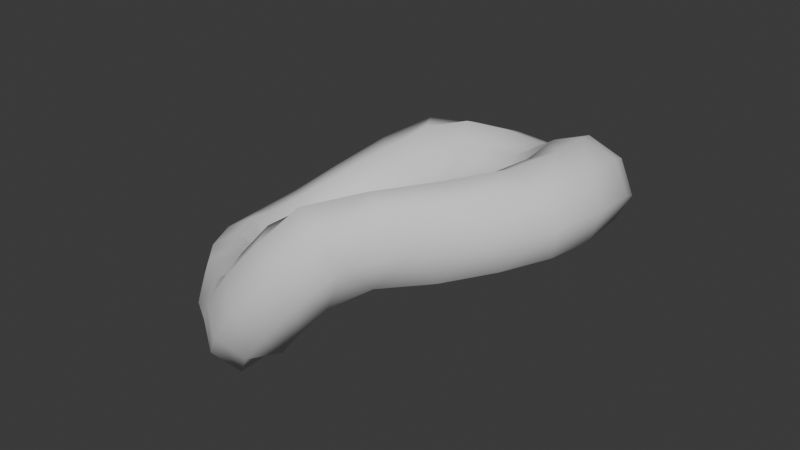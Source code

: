 # Source: ShiftedTroros_01.blend  (saved by Blender 4.5.88; exported with 4.5.12 LTS)
import bpy
from mathutils import Matrix  # noqa: F401  (used for matrix-valued properties, if any)

bpy.ops.wm.read_factory_settings(use_empty=True)
scene = bpy.context.scene
scene.name = 'Scene'

# ---- collections
col_collection = bpy.data.collections.new('Collection'); scene.collection.children.link(col_collection)

# ---- node groups
ng_smooth_by_angle = bpy.data.node_groups.new('Smooth by Angle', 'GeometryNodeTree')
_s = ng_smooth_by_angle.interface.new_socket(name='Mesh', in_out='OUTPUT', socket_type='NodeSocketGeometry')
_s = ng_smooth_by_angle.interface.new_socket(name='Mesh', in_out='INPUT', socket_type='NodeSocketGeometry')
_s = ng_smooth_by_angle.interface.new_socket(name='Angle', in_out='INPUT', socket_type='NodeSocketFloat')
_s.subtype = 'ANGLE'
_s.default_value = 0.5236
_s.min_value = 0.0
_s.max_value = 3.142
_s.description = 'Maximum face angle for smooth edges'
_s = ng_smooth_by_angle.interface.new_socket(name='Ignore Sharpness', in_out='INPUT', socket_type='NodeSocketBool')
_s.force_non_field = True
ng_smooth_by_angle.description = 'Set the sharpness of mesh edges based on the angle between the neighboring faces'
ng_smooth_by_angle.is_modifier = True
_N = ng_smooth_by_angle.nodes; _L = ng_smooth_by_angle.links
n0 = _N.new('GeometryNodeSetShadeSmooth'); n0.name = 'Set Shade Smooth'; n0.location = (120, -80)
n0.domain = 'EDGE'
n1 = _N.new('GeometryNodeSetShadeSmooth'); n1.name = 'Set Shade Smooth.001'; n1.location = (300, -80)
n2 = _N.new('NodeGroupOutput'); n2.name = 'Group Output'; n2.location = (480, -80)
n3 = _N.new('GeometryNodeInputMeshEdgeAngle'); n3.name = 'Edge Angle'; n3.location = (-440, -240)
n4 = _N.new('NodeGroupInput'); n4.name = 'Group Input'; n4.location = (-80, -80)
n5 = _N.new('GeometryNodeInputEdgeSmooth'); n5.name = 'Is Edge Smooth'; n5.location = (-260, -120)
n6 = _N.new('GeometryNodeInputShadeSmooth'); n6.name = 'Is Shade Smooth'; n6.location = (-440, -397)
n7 = _N.new('FunctionNodeCompare'); n7.name = 'Compare'; n7.location = (-260, -260)
n7.operation = 'LESS_EQUAL'
n7.inputs[6].default_value = (0.0, 0.0, 0.0, 0.0)
n7.inputs[7].default_value = (0.0, 0.0, 0.0, 0.0)
n8 = _N.new('FunctionNodeBooleanMath'); n8.name = 'Boolean Math.001'; n8.location = (-80, -260)
n9 = _N.new('NodeGroupInput'); n9.name = 'Group Input.001'; n9.location = (-440, -329)
n10 = _N.new('NodeGroupInput'); n10.name = 'Group Input.002'; n10.location = (-259, -189)
n11 = _N.new('FunctionNodeBooleanMath'); n11.name = 'Boolean Math'; n11.location = (-80, -149)
n11.operation = 'OR'
n12 = _N.new('FunctionNodeBooleanMath'); n12.name = 'Boolean Math.002'; n12.location = (-260, -380)
n12.operation = 'OR'
n13 = _N.new('NodeGroupInput'); n13.name = 'Group Input.003'; n13.location = (-440, -460)
_L.new(n3.outputs[0], n7.inputs[0])
_L.new(n1.outputs[0], n2.inputs[0])
_L.new(n9.outputs[1], n7.inputs[1])
_L.new(n7.outputs[0], n8.inputs[0])
_L.new(n4.outputs[0], n0.inputs[0])
_L.new(n0.outputs[0], n1.inputs[0])
_L.new(n8.outputs[0], n0.inputs[2])
_L.new(n10.outputs[2], n11.inputs[1])
_L.new(n5.outputs[0], n11.inputs[0])
_L.new(n11.outputs[0], n0.inputs[1])
_L.new(n13.outputs[2], n12.inputs[1])
_L.new(n6.outputs[0], n12.inputs[0])
_L.new(n12.outputs[0], n8.inputs[1])
n2.is_active_output = True

# ---- world
world_world = bpy.data.worlds.new('World'); scene.world = world_world
world_world.use_nodes = True; world_world.node_tree.nodes.clear()
_N = world_world.node_tree.nodes; _L = world_world.node_tree.links
n0 = _N.new('ShaderNodeOutputWorld'); n0.name = 'World Output'; n0.location = (200, 100)
n1 = _N.new('ShaderNodeBackground'); n1.name = 'Background'; n1.location = (-200, 100)
n1.inputs[0].default_value = (0.05088, 0.05088, 0.05088, 1.0)
_L.new(n1.outputs[0], n0.inputs[0])
n0.is_active_output = True
world_world.color = (0.05088, 0.05088, 0.05088)
world_world.sun_shadow_jitter_overblur = 0.0

# ---- meshes
me_torus_001 = bpy.data.meshes.new('Torus.001')
me_torus_001.from_pydata([(0.75, 0.0, 0.4705), (1.207, 0.3235, 0.4204), (1.137, 0.3046, 0.6029), (0.9659, 0.2588, 0.6885), (0.7952, 0.2131, 0.6256), (0.7244, 0.1941, 0.4525), (0.7952, 0.2131, 0.272), (0.9659, 0.2588, 0.1885), (1.137, 0.3046, 0.2493), (1.083, 0.625, 0.2735), (1.019, 0.5884, 0.4817), (0.866, 0.5, 0.5995), (0.7129, 0.4116, 0.5619), (0.6495, 0.375, 0.3996), (0.7129, 0.4116, 0.2083), (0.866, 0.5, 0.0995), (1.019, 0.5884, 0.1282), (0.8839, 0.8839, 0.09449), (0.8321, 0.8321, 0.3215), (0.7071, 0.7071, 0.4764), (0.5821, 0.5821, 0.4605), (0.5303, 0.5303, 0.3155), (0.5821, 0.5821, 0.107), (0.7071, 0.7071, -0.02361), (0.8321, 0.8321, -0.03208), (0.625, 1.083, 0.0), (0.5884, 1.019, 0.1768), (0.5, 0.866, 0.3159), (0.4116, 0.7129, 0.3396), (0.375, 0.6495, 0.2059), (0.4116, 0.7129, -0.01399), (0.5, 0.866, -0.1841), (0.5884, 1.019, -0.1768), (0.3235, 1.207, 0.0), (0.3046, 1.137, 0.1768), (0.2588, 0.9659, 0.25), (0.2131, 0.7952, 0.1994), (0.1941, 0.7244, 0.07819), (0.2131, 0.7952, -0.1541), (0.2588, 0.9659, -0.25), (0.3046, 1.137, -0.1768), (9.437e-08, 1.25, 0.0), (-0.0005986, 1.177, 0.1768), (-0.0008465, 1.0, 0.25), (-0.0005986, 0.8232, 0.1768), (5.662e-08, 0.75, 3.062e-17), (0.0005986, 0.8232, -0.1768), (0.0008465, 1.0, -0.25), (0.0005986, 1.177, -0.1768), (-1.247, 0.0, -0.479), (-1.172, 0.0, -0.6552), (-0.9951, 0.0, -0.7273), (-0.8188, 0.0, -0.6529), (-0.7468, 0.0, -0.4756), (-0.8212, 0.0, -0.2993), (-0.9985, 0.0, -0.2273), (-1.175, 0.0, -0.3017), (-1.205, 0.3235, -0.4286), (-1.133, 0.3046, -0.6106), (-0.9612, 0.2588, -0.695), (-0.7909, 0.2131, -0.6309), (-0.7214, 0.1941, -0.4574), (-0.7933, 0.2131, -0.2774), (-0.9646, 0.2588, -0.195), (-1.135, 0.3046, -0.257), (-1.081, 0.625, -0.2808), (-1.016, 0.5884, -0.4886), (-0.8619, 0.5, -0.6054), (-0.7091, 0.4116, -0.5667), (-0.6468, 0.375, -0.404), (-0.7115, 0.4116, -0.2131), (-0.8653, 0.5, -0.1054), (-1.018, 0.5884, -0.1351), (-0.8832, 0.8839, -0.1005), (-0.8299, 0.8321, -0.3271), (-0.7039, 0.7071, -0.4812), (-0.579, 0.5821, -0.4644), (-0.5282, 0.5303, -0.3191), (-0.5814, 0.5821, -0.1109), (-0.7073, 0.7071, 0.01882), (-0.8323, 0.8321, 0.02645), (-0.625, 1.083, -0.004233), (-0.5872, 1.019, -0.1808), (-0.4978, 0.866, -0.3193), (-0.4093, 0.7129, -0.3423), (-0.3736, 0.6495, -0.2084), (-0.4117, 0.7129, 0.0112), (-0.5012, 0.866, 0.1807), (-0.5896, 1.019, 0.1728), (-0.3235, 1.207, -0.002191), (-0.3034, 1.137, -0.1788), (-0.2571, 0.9659, -0.2517), (-0.2117, 0.7952, -0.2009), (-0.1936, 0.7244, -0.0795), (-0.2141, 0.7952, 0.1527), (-0.2605, 0.9659, 0.2482), (-0.3058, 1.137, 0.1747), (-1.098, -0.3235, -0.6547), (-1.192, -0.3046, -0.4832), (-1.148, -0.2588, -0.2974), (-0.9903, -0.2131, -0.207), (-0.8123, -0.1941, -0.2641), (-0.7195, -0.2131, -0.4343), (-0.7652, -0.2588, -0.6188), (-0.9216, -0.3046, -0.7105), (-0.9054, -0.625, -0.6534), (-1.024, -0.5884, -0.4711), (-1.016, -0.5, -0.2781), (-0.8887, -0.4116, -0.185), (-0.7236, -0.375, -0.2407), (-0.6178, -0.4116, -0.4122), (-0.6329, -0.5, -0.5995), (-0.7532, -0.5884, -0.6983), (-0.6405, -0.8839, -0.6164), (-0.7811, -0.8321, -0.4308), (-0.8195, -0.7071, -0.2355), (-0.7269, -0.5821, -0.1499), (-0.5826, -0.5303, -0.2035), (-0.4561, -0.5821, -0.3772), (-0.4364, -0.7071, -0.5569), (-0.5103, -0.8321, -0.6581), (-0.4017, -1.083, -0.4788), (-0.5136, -1.019, -0.3371), (-0.5634, -0.866, -0.1799), (-0.5247, -0.7129, -0.09705), (-0.3987, -0.6495, -0.1549), (-0.2539, -0.7129, -0.3243), (-0.1804, -0.866, -0.5013), (-0.2428, -1.019, -0.5644), (-0.208, -1.207, -0.2478), (-0.3312, -1.137, -0.1197), (-0.3579, -0.9659, -0.03757), (-0.2897, -0.7952, -0.03502), (-0.1847, -0.7244, -0.09844), (-0.01889, -0.7952, -0.2623), (0.02515, -0.9659, -0.359), (-0.06036, -1.137, -0.3469), (-2.052e-07, -1.25, 4.903e-08), (-0.135, -1.177, 0.1141), (-0.191, -1.0, 0.1613), (-0.135, -0.8232, 0.1141), (-1.231e-07, -0.75, 2.942e-08), (0.135, -0.8232, -0.1141), (0.191, -1.0, -0.1613), (0.135, -1.177, -0.1141), (1.168, -7.232e-08, 0.6472), (1.256, -9.894e-08, 0.4769), (1.197, -1.098e-07, 0.2948), (1.026, -9.858e-08, 0.2076), (0.8444, -7.181e-08, 0.2664), (0.8159, -3.432e-08, 0.6188), (0.9862, -4.556e-08, 0.706), (1.103, -0.3235, 0.6472), (1.196, -0.3046, 0.4751), (1.15, -0.2588, 0.2896), (0.9917, -0.2131, 0.2003), (0.8141, -0.1941, 0.2586), (0.7224, -0.2131, 0.4294), (0.7694, -0.2588, 0.6136), (0.9264, -0.3046, 0.7042), (0.9098, -0.625, 0.6473), (1.027, -0.5884, 0.4641), (1.018, -0.5, 0.2712), (0.8899, -0.4116, 0.179), (0.7252, -0.375, 0.2358), (0.6206, -0.4116, 0.4081), (0.6369, -0.5, 0.5952), (0.758, -0.5884, 0.6932), (0.6447, -0.8839, 0.612), (0.784, -0.8321, 0.4255), (0.821, -0.7071, 0.2299), (0.7279, -0.5821, 0.145), (0.5839, -0.5303, 0.1995), (0.4586, -0.5821, 0.3741), (0.4402, -0.7071, 0.5539), (0.5147, -0.8321, 0.6546), (0.405, -1.083, 0.476), (0.5159, -1.019, 0.3336), (0.5646, -0.866, 0.1761), (0.5253, -0.7129, 0.09349), (0.3998, -0.6495, 0.1522), (0.2561, -0.7129, 0.3226), (0.1838, -0.866, 0.5001), (0.2466, -1.019, 0.5627), (0.2096, -1.207, 0.2464), (0.332, -1.137, 0.1174), (0.3581, -0.9659, 0.03515), (0.29, -0.7952, 0.03306), (0.1853, -0.7244, 0.09719), (0.02067, -0.7952, 0.2622), (-0.02271, -0.9659, 0.3591), (0.0627, -1.137, 0.3465)], [], [(146, 1, 2, 145), (145, 2, 3, 151), (151, 3, 4, 150), (150, 4, 5, 0), (0, 5, 6, 149), (149, 6, 7, 148), (148, 7, 8, 147), (147, 8, 1, 146), (1, 9, 10, 2), (2, 10, 11, 3), (3, 11, 12, 4), (4, 12, 13, 5), (5, 13, 14, 6), (6, 14, 15, 7), (7, 15, 16, 8), (8, 16, 9, 1), (9, 17, 18, 10), (10, 18, 19, 11), (11, 19, 20, 12), (12, 20, 21, 13), (13, 21, 22, 14), (14, 22, 23, 15), (15, 23, 24, 16), (16, 24, 17, 9), (17, 25, 26, 18), (18, 26, 27, 19), (19, 27, 28, 20), (20, 28, 29, 21), (21, 29, 30, 22), (22, 30, 31, 23), (23, 31, 32, 24), (24, 32, 25, 17), (25, 33, 34, 26), (26, 34, 35, 27), (27, 35, 36, 28), (28, 36, 37, 29), (29, 37, 38, 30), (30, 38, 39, 31), (31, 39, 40, 32), (32, 40, 33, 25), (33, 41, 42, 34), (34, 42, 43, 35), (35, 43, 44, 36), (36, 44, 45, 37), (37, 45, 46, 38), (38, 46, 47, 39), (39, 47, 48, 40), (40, 48, 41, 33), (49, 57, 58, 50), (50, 58, 59, 51), (51, 59, 60, 52), (52, 60, 61, 53), (53, 61, 62, 54), (54, 62, 63, 55), (55, 63, 64, 56), (56, 64, 57, 49), (57, 65, 66, 58), (58, 66, 67, 59), (59, 67, 68, 60), (60, 68, 69, 61), (61, 69, 70, 62), (62, 70, 71, 63), (63, 71, 72, 64), (64, 72, 65, 57), (65, 73, 74, 66), (66, 74, 75, 67), (67, 75, 76, 68), (68, 76, 77, 69), (69, 77, 78, 70), (70, 78, 79, 71), (71, 79, 80, 72), (72, 80, 73, 65), (73, 81, 82, 74), (74, 82, 83, 75), (75, 83, 84, 76), (76, 84, 85, 77), (77, 85, 86, 78), (78, 86, 87, 79), (79, 87, 88, 80), (80, 88, 81, 73), (81, 89, 90, 82), (82, 90, 91, 83), (83, 91, 92, 84), (84, 92, 93, 85), (85, 93, 94, 86), (86, 94, 95, 87), (87, 95, 96, 88), (88, 96, 89, 81), (89, 41, 48, 90), (90, 48, 47, 91), (91, 47, 46, 92), (92, 46, 45, 93), (93, 45, 44, 94), (94, 44, 43, 95), (95, 43, 42, 96), (96, 42, 41, 89), (50, 97, 98, 49), (49, 98, 99, 56), (56, 99, 100, 55), (55, 100, 101, 54), (54, 101, 102, 53), (53, 102, 103, 52), (52, 103, 104, 51), (51, 104, 97, 50), (97, 105, 106, 98), (98, 106, 107, 99), (99, 107, 108, 100), (100, 108, 109, 101), (101, 109, 110, 102), (102, 110, 111, 103), (103, 111, 112, 104), (104, 112, 105, 97), (105, 113, 114, 106), (106, 114, 115, 107), (107, 115, 116, 108), (108, 116, 117, 109), (109, 117, 118, 110), (110, 118, 119, 111), (111, 119, 120, 112), (112, 120, 113, 105), (113, 121, 122, 114), (114, 122, 123, 115), (115, 123, 124, 116), (116, 124, 125, 117), (117, 125, 126, 118), (118, 126, 127, 119), (119, 127, 128, 120), (120, 128, 121, 113), (121, 129, 130, 122), (122, 130, 131, 123), (123, 131, 132, 124), (124, 132, 133, 125), (125, 133, 134, 126), (126, 134, 135, 127), (127, 135, 136, 128), (128, 136, 129, 121), (129, 137, 138, 130), (130, 138, 139, 131), (131, 139, 140, 132), (132, 140, 141, 133), (133, 141, 142, 134), (134, 142, 143, 135), (135, 143, 144, 136), (136, 144, 137, 129), (145, 152, 153, 146), (146, 153, 154, 147), (147, 154, 155, 148), (148, 155, 156, 149), (149, 156, 157, 0), (0, 157, 158, 150), (150, 158, 159, 151), (151, 159, 152, 145), (152, 160, 161, 153), (153, 161, 162, 154), (154, 162, 163, 155), (155, 163, 164, 156), (156, 164, 165, 157), (157, 165, 166, 158), (158, 166, 167, 159), (159, 167, 160, 152), (160, 168, 169, 161), (161, 169, 170, 162), (162, 170, 171, 163), (163, 171, 172, 164), (164, 172, 173, 165), (165, 173, 174, 166), (166, 174, 175, 167), (167, 175, 168, 160), (168, 176, 177, 169), (169, 177, 178, 170), (170, 178, 179, 171), (171, 179, 180, 172), (172, 180, 181, 173), (173, 181, 182, 174), (174, 182, 183, 175), (175, 183, 176, 168), (176, 184, 185, 177), (177, 185, 186, 178), (178, 186, 187, 179), (179, 187, 188, 180), (180, 188, 189, 181), (181, 189, 190, 182), (182, 190, 191, 183), (183, 191, 184, 176), (184, 137, 144, 185), (185, 144, 143, 186), (186, 143, 142, 187), (187, 142, 141, 188), (188, 141, 140, 189), (189, 140, 139, 190), (190, 139, 138, 191), (191, 138, 137, 184)])
me_torus_001.polygons.foreach_set('use_smooth', [True] * 192)
_uv = me_torus_001.uv_layers.new(name='UVMap')
_uv.uv.foreach_set('vector', [0.5, 0.7817, 0.5418, 0.7526, 0.5418, 0.8652, 0.5, 0.8896, 0.5, 0.8896, 0.5418, 0.8652, 0.5418, 0.9635, 0.5, 0.9774, 0.5, 0.9774, 0.5418, 0.9635, 0.5419, 1.0, 0.5, 0.9994, 0.5, 0.9994, 0.5419, 1.0, 0.5419, 0.9208, 0.5, 0.934, 0.5, 0.934, 0.5419, 0.9208, 0.5419, 0.752, 0.5, 0.7416, 0.5, 0.7416, 0.5419, 0.752, 0.5418, 0.6499, 0.5, 0.6598, 0.5, 0.6598, 0.5418, 0.6499, 0.5418, 0.6657, 0.5, 0.6903, 0.5, 0.6903, 0.5418, 0.6657, 0.5418, 0.7526, 0.5, 0.7817, 0.5418, 0.7526, 0.5836, 0.6702, 0.5836, 0.8012, 0.5418, 0.8652, 0.5418, 0.8652, 0.5836, 0.8012, 0.5837, 0.9162, 0.5418, 0.9635, 0.5418, 0.9635, 0.5837, 0.9162, 0.5838, 0.9617, 0.5419, 1.0, 0.5419, 1.0, 0.5838, 0.9617, 0.5838, 0.8807, 0.5419, 0.9208, 0.5419, 0.9208, 0.5838, 0.8807, 0.5838, 0.6981, 0.5419, 0.752, 0.5419, 0.752, 0.5838, 0.6981, 0.5837, 0.584, 0.5418, 0.6499, 0.5418, 0.6499, 0.5837, 0.584, 0.5836, 0.5898, 0.5418, 0.6657, 0.5418, 0.6657, 0.5836, 0.5898, 0.5836, 0.6702, 0.5418, 0.7526, 0.5836, 0.6702, 0.6254, 0.5644, 0.6254, 0.7092, 0.5836, 0.8012, 0.5836, 0.8012, 0.6254, 0.7092, 0.6255, 0.8443, 0.5837, 0.9162, 0.5837, 0.9162, 0.6255, 0.8443, 0.6256, 0.8949, 0.5838, 0.9617, 0.5838, 0.9617, 0.6256, 0.8949, 0.6257, 0.812, 0.5838, 0.8807, 0.5838, 0.8807, 0.6257, 0.812, 0.6256, 0.6084, 0.5838, 0.6981, 0.5838, 0.6981, 0.6256, 0.6084, 0.6255, 0.491, 0.5837, 0.584, 0.5837, 0.584, 0.6255, 0.491, 0.6254, 0.487, 0.5836, 0.5898, 0.5836, 0.5898, 0.6254, 0.487, 0.6254, 0.5644, 0.5836, 0.6702, 0.6254, 0.5644, 0.6671, 0.5072, 0.6672, 0.6204, 0.6254, 0.7092, 0.6254, 0.7092, 0.6672, 0.6204, 0.6673, 0.7399, 0.6255, 0.8443, 0.6255, 0.8443, 0.6673, 0.7399, 0.6674, 0.8055, 0.6256, 0.8949, 0.6256, 0.8949, 0.6674, 0.8055, 0.6675, 0.7138, 0.6257, 0.812, 0.6257, 0.812, 0.6675, 0.7138, 0.6674, 0.4977, 0.6256, 0.6084, 0.6256, 0.6084, 0.6674, 0.4977, 0.6673, 0.3707, 0.6255, 0.491, 0.6255, 0.491, 0.6673, 0.3707, 0.6672, 0.3946, 0.6254, 0.487, 0.6254, 0.487, 0.6672, 0.3946, 0.6671, 0.5072, 0.6254, 0.5644, 0.6671, 0.5072, 0.7089, 0.5072, 0.7089, 0.6203, 0.6672, 0.6204, 0.6672, 0.6204, 0.7089, 0.6203, 0.709, 0.6937, 0.6673, 0.7399, 0.6673, 0.7399, 0.709, 0.6937, 0.7092, 0.6899, 0.6674, 0.8055, 0.6674, 0.8055, 0.7092, 0.6899, 0.7092, 0.59, 0.6675, 0.7138, 0.6675, 0.7138, 0.7092, 0.59, 0.7092, 0.3702, 0.6674, 0.4977, 0.6674, 0.4977, 0.7092, 0.3702, 0.709, 0.323, 0.6673, 0.3707, 0.6673, 0.3707, 0.709, 0.323, 0.7089, 0.3947, 0.6672, 0.3946, 0.6672, 0.3946, 0.7089, 0.3947, 0.7089, 0.5072, 0.6671, 0.5072, 0.7089, 0.5072, 0.7506, 0.5072, 0.7507, 0.6202, 0.7089, 0.6203, 0.7089, 0.6203, 0.7507, 0.6202, 0.7508, 0.6935, 0.709, 0.6937, 0.709, 0.6937, 0.7508, 0.6935, 0.751, 0.67, 0.7092, 0.6899, 0.7092, 0.6899, 0.751, 0.67, 0.7509, 0.5115, 0.7092, 0.59, 0.7092, 0.59, 0.7509, 0.5115, 0.7507, 0.3503, 0.7092, 0.3702, 0.7092, 0.3702, 0.7507, 0.3503, 0.7506, 0.3232, 0.709, 0.323, 0.709, 0.323, 0.7506, 0.3232, 0.7505, 0.3948, 0.7089, 0.3947, 0.7089, 0.3947, 0.7505, 0.3948, 0.7506, 0.5072, 0.7089, 0.5072, 1.0, 0.2301, 0.9584, 0.2571, 0.9583, 0.1445, 1.0, 0.122, 1.0, 0.122, 0.9583, 0.1445, 0.9583, 0.04705, 1.0, 0.03059, 1.0, 0.03059, 0.9583, 0.04705, 0.9583, 0.01274, 1.0, 0.0, 1.0, 0.0, 0.9583, 0.01274, 0.9584, 0.09527, 1.0, 0.08184, 1.0, 0.08184, 0.9584, 0.09527, 0.9585, 0.2646, 1.0, 0.2465, 1.0, 0.2465, 0.9585, 0.2646, 0.9585, 0.3634, 1.0, 0.34, 1.0, 0.34, 0.9585, 0.3634, 0.9584, 0.3451, 1.0, 0.3179, 1.0, 0.3179, 0.9584, 0.3451, 0.9584, 0.2571, 1.0, 0.2301, 0.9584, 0.2571, 0.9168, 0.3401, 0.9167, 0.2094, 0.9583, 0.1445, 0.9583, 0.1445, 0.9167, 0.2094, 0.9167, 0.09532, 0.9583, 0.04705, 0.9583, 0.04705, 0.9167, 0.09532, 0.9167, 0.05196, 0.9583, 0.01274, 0.9583, 0.01274, 0.9167, 0.05196, 0.9168, 0.1363, 0.9584, 0.09527, 0.9584, 0.09527, 0.9168, 0.1363, 0.917, 0.319, 0.9585, 0.2646, 0.9585, 0.2646, 0.917, 0.319, 0.917, 0.4296, 0.9585, 0.3634, 0.9585, 0.3634, 0.917, 0.4296, 0.9169, 0.4214, 0.9584, 0.3451, 0.9584, 0.3451, 0.9169, 0.4214, 0.9168, 0.3401, 0.9584, 0.2571, 0.9168, 0.3401, 0.8753, 0.4467, 0.8752, 0.3025, 0.9167, 0.2094, 0.9167, 0.2094, 0.8752, 0.3025, 0.8751, 0.1686, 0.9167, 0.09532, 0.9167, 0.09532, 0.8751, 0.1686, 0.8752, 0.1203, 0.9167, 0.05196, 0.9167, 0.05196, 0.8752, 0.1203, 0.8753, 0.2064, 0.9168, 0.1363, 0.9168, 0.1363, 0.8753, 0.2064, 0.8755, 0.4095, 0.917, 0.319, 0.917, 0.319, 0.8755, 0.4095, 0.8755, 0.523, 0.917, 0.4296, 0.917, 0.4296, 0.8755, 0.523, 0.8754, 0.5245, 0.9169, 0.4214, 0.9169, 0.4214, 0.8754, 0.5245, 0.8753, 0.4467, 0.9168, 0.3401, 0.8753, 0.4467, 0.8338, 0.5047, 0.8337, 0.3924, 0.8752, 0.3025, 0.8752, 0.3025, 0.8337, 0.3924, 0.8336, 0.2747, 0.8751, 0.1686, 0.8751, 0.1686, 0.8336, 0.2747, 0.8337, 0.2116, 0.8752, 0.1203, 0.8752, 0.1203, 0.8337, 0.2116, 0.8339, 0.3063, 0.8753, 0.2064, 0.8753, 0.2064, 0.8339, 0.3063, 0.8341, 0.5208, 0.8755, 0.4095, 0.8755, 0.4095, 0.8341, 0.5208, 0.8341, 0.6433, 0.8755, 0.523, 0.8755, 0.523, 0.8341, 0.6433, 0.834, 0.6174, 0.8754, 0.5245, 0.8754, 0.5245, 0.834, 0.6174, 0.8338, 0.5047, 0.8753, 0.4467, 0.8338, 0.5047, 0.7922, 0.5059, 0.7921, 0.3936, 0.8337, 0.3924, 0.8337, 0.3924, 0.7921, 0.3936, 0.7921, 0.3221, 0.8336, 0.2747, 0.8336, 0.2747, 0.7921, 0.3221, 0.7922, 0.3293, 0.8337, 0.2116, 0.8337, 0.2116, 0.7922, 0.3293, 0.7925, 0.4317, 0.8339, 0.3063, 0.8339, 0.3063, 0.7925, 0.4317, 0.7927, 0.6486, 0.8341, 0.5208, 0.8341, 0.5208, 0.7927, 0.6486, 0.7926, 0.692, 0.8341, 0.6433, 0.8341, 0.6433, 0.7926, 0.692, 0.7924, 0.6187, 0.834, 0.6174, 0.834, 0.6174, 0.7924, 0.6187, 0.7922, 0.5059, 0.8338, 0.5047, 0.7922, 0.5059, 0.7506, 0.5072, 0.7505, 0.3948, 0.7921, 0.3936, 0.7921, 0.3936, 0.7505, 0.3948, 0.7506, 0.3232, 0.7921, 0.3221, 0.7921, 0.3221, 0.7506, 0.3232, 0.7507, 0.3503, 0.7922, 0.3293, 0.7922, 0.3293, 0.7507, 0.3503, 0.7509, 0.5115, 0.7925, 0.4317, 0.7925, 0.4317, 0.7509, 0.5115, 0.751, 0.67, 0.7927, 0.6486, 0.7927, 0.6486, 0.751, 0.67, 0.7508, 0.6935, 0.7926, 0.692, 0.7926, 0.692, 0.7508, 0.6935, 0.7507, 0.6202, 0.7924, 0.6187, 0.7924, 0.6187, 0.7507, 0.6202, 0.7506, 0.5072, 0.7922, 0.5059, 0.0, 0.122, 0.04543, 0.1146, 0.03966, 0.2245, 0.0, 0.2301, 0.0, 0.2301, 0.03966, 0.2245, 0.03515, 0.3208, 0.0, 0.3179, 0.0, 0.3179, 0.03515, 0.3208, 0.03358, 0.3566, 0.0, 0.34, 0.0, 0.34, 0.03358, 0.3566, 0.03714, 0.2791, 0.0, 0.2465, 0.0, 0.2465, 0.03714, 0.2791, 0.04556, 0.1141, 0.0, 0.08184, 0.0, 0.08184, 0.04556, 0.1141, 0.05163, 0.01486, 0.0, 0.0, 0.0, 0.0, 0.05163, 0.01486, 0.05057, 0.03014, 0.0, 0.03059, 0.0, 0.03059, 0.05057, 0.03014, 0.04543, 0.1146, 0.0, 0.122, 0.04543, 0.1146, 0.0958, 0.1022, 0.08271, 0.2206, 0.03966, 0.2245, 0.03966, 0.2245, 0.08271, 0.2206, 0.07252, 0.3261, 0.03515, 0.3208, 0.03515, 0.3208, 0.07252, 0.3261, 0.06874, 0.3681, 0.03358, 0.3566, 0.03358, 0.3566, 0.06874, 0.3681, 0.07571, 0.2938, 0.03714, 0.2791, 0.03714, 0.2791, 0.07571, 0.2938, 0.09302, 0.1275, 0.04556, 0.1141, 0.04556, 0.1141, 0.09302, 0.1275, 0.1059, 0.02566, 0.05163, 0.01486, 0.05163, 0.01486, 0.1059, 0.02566, 0.1051, 0.03065, 0.05057, 0.03014, 0.05057, 0.03014, 0.1051, 0.03065, 0.0958, 0.1022, 0.04543, 0.1146, 0.0958, 0.1022, 0.1497, 0.1186, 0.1296, 0.2348, 0.08271, 0.2206, 0.08271, 0.2206, 0.1296, 0.2348, 0.1129, 0.3464, 0.07252, 0.3261, 0.07252, 0.3261, 0.1129, 0.3464, 0.107, 0.389, 0.06874, 0.3681, 0.06874, 0.3681, 0.107, 0.389, 0.1169, 0.3201, 0.07571, 0.2938, 0.07571, 0.2938, 0.1169, 0.3201, 0.1435, 0.1541, 0.09302, 0.1275, 0.09302, 0.1275, 0.1435, 0.1541, 0.1613, 0.06219, 0.1059, 0.02566, 0.1059, 0.02566, 0.1613, 0.06219, 0.1618, 0.05893, 0.1051, 0.03065, 0.1051, 0.03065, 0.1618, 0.05893, 0.1497, 0.1186, 0.0958, 0.1022, 0.1497, 0.1186, 0.1929, 0.21, 0.1752, 0.2905, 0.1296, 0.2348, 0.1296, 0.2348, 0.1752, 0.2905, 0.1576, 0.3783, 0.1129, 0.3464, 0.1129, 0.3464, 0.1576, 0.3783, 0.1484, 0.4275, 0.107, 0.389, 0.107, 0.389, 0.1484, 0.4275, 0.1616, 0.3598, 0.1169, 0.3201, 0.1169, 0.3201, 0.1616, 0.3598, 0.1947, 0.2043, 0.1435, 0.1541, 0.1435, 0.1541, 0.1947, 0.2043, 0.2165, 0.1183, 0.1613, 0.06219, 0.1613, 0.06219, 0.2165, 0.1183, 0.2121, 0.1336, 0.1618, 0.05893, 0.1618, 0.05893, 0.2121, 0.1336, 0.1929, 0.21, 0.1497, 0.1186, 0.1929, 0.21, 0.2223, 0.3563, 0.2043, 0.4314, 0.1752, 0.2905, 0.1752, 0.2905, 0.2043, 0.4314, 0.1929, 0.4811, 0.1576, 0.3783, 0.1576, 0.3783, 0.1929, 0.4811, 0.1936, 0.4791, 0.1484, 0.4275, 0.1484, 0.4275, 0.1936, 0.4791, 0.2094, 0.4125, 0.1616, 0.3598, 0.1616, 0.3598, 0.2094, 0.4125, 0.2453, 0.2692, 0.1947, 0.2043, 0.1947, 0.2043, 0.2453, 0.2692, 0.2534, 0.2392, 0.2165, 0.1183, 0.2165, 0.1183, 0.2534, 0.2392, 0.2409, 0.2837, 0.2121, 0.1336, 0.2121, 0.1336, 0.2409, 0.2837, 0.2223, 0.3563, 0.1929, 0.21, 0.2223, 0.3563, 0.2494, 0.5072, 0.2312, 0.5801, 0.2043, 0.4314, 0.2043, 0.4314, 0.2312, 0.5801, 0.2193, 0.6272, 0.1929, 0.4811, 0.1929, 0.4811, 0.2193, 0.6272, 0.2233, 0.6129, 0.1936, 0.4791, 0.1936, 0.4791, 0.2233, 0.6129, 0.2491, 0.5115, 0.2094, 0.4125, 0.2094, 0.4125, 0.2491, 0.5115, 0.2751, 0.4075, 0.2453, 0.2692, 0.2453, 0.2692, 0.2751, 0.4075, 0.2794, 0.3896, 0.2534, 0.2392, 0.2534, 0.2392, 0.2794, 0.3896, 0.2676, 0.4349, 0.2409, 0.2837, 0.2409, 0.2837, 0.2676, 0.4349, 0.2494, 0.5072, 0.2223, 0.3563, 0.5, 0.8896, 0.4544, 0.895, 0.4602, 0.7852, 0.5, 0.7817, 0.5, 0.7817, 0.4602, 0.7852, 0.4646, 0.6899, 0.5, 0.6903, 0.5, 0.6903, 0.4646, 0.6899, 0.4662, 0.6564, 0.5, 0.6598, 0.5, 0.6598, 0.4662, 0.6564, 0.4626, 0.7372, 0.5, 0.7416, 0.5, 0.7416, 0.4626, 0.7372, 0.4541, 0.9023, 0.5, 0.934, 0.5, 0.934, 0.4541, 0.9023, 0.4481, 0.9982, 0.5, 0.9994, 0.5, 0.9994, 0.4481, 0.9982, 0.4492, 0.9805, 0.5, 0.9774, 0.5, 0.9774, 0.4492, 0.9805, 0.4544, 0.895, 0.5, 0.8896, 0.4544, 0.895, 0.4038, 0.9082, 0.4169, 0.7899, 0.4602, 0.7852, 0.4602, 0.7852, 0.4169, 0.7899, 0.4271, 0.6855, 0.4646, 0.6899, 0.4646, 0.6899, 0.4271, 0.6855, 0.4307, 0.6457, 0.4662, 0.6564, 0.4662, 0.6564, 0.4307, 0.6457, 0.4237, 0.7234, 0.4626, 0.7372, 0.4626, 0.7372, 0.4237, 0.7234, 0.4063, 0.8895, 0.4541, 0.9023, 0.4541, 0.9023, 0.4063, 0.8895, 0.3935, 0.9878, 0.4481, 0.9982, 0.4481, 0.9982, 0.3935, 0.9878, 0.3945, 0.9805, 0.4492, 0.9805, 0.4492, 0.9805, 0.3945, 0.9805, 0.4038, 0.9082, 0.4544, 0.895, 0.4038, 0.9082, 0.3498, 0.8927, 0.3698, 0.7769, 0.4169, 0.7899, 0.4169, 0.7899, 0.3698, 0.7769, 0.3864, 0.6664, 0.4271, 0.6855, 0.4271, 0.6855, 0.3864, 0.6664, 0.3922, 0.6263, 0.4307, 0.6457, 0.4307, 0.6457, 0.3922, 0.6263, 0.3821, 0.6984, 0.4237, 0.7234, 0.4237, 0.7234, 0.3821, 0.6984, 0.3555, 0.8639, 0.4063, 0.8895, 0.4063, 0.8895, 0.3555, 0.8639, 0.3379, 0.952, 0.3935, 0.9878, 0.3935, 0.9878, 0.3379, 0.952, 0.3376, 0.9529, 0.3945, 0.9805, 0.3945, 0.9805, 0.3376, 0.9529, 0.3498, 0.8927, 0.4038, 0.9082, 0.3498, 0.8927, 0.3064, 0.8024, 0.324, 0.7224, 0.3698, 0.7769, 0.3698, 0.7769, 0.324, 0.7224, 0.3414, 0.6362, 0.3864, 0.6664, 0.3864, 0.6664, 0.3414, 0.6362, 0.3504, 0.5895, 0.3922, 0.6263, 0.3922, 0.6263, 0.3504, 0.5895, 0.337, 0.6603, 0.3821, 0.6984, 0.3821, 0.6984, 0.337, 0.6603, 0.304, 0.8146, 0.3555, 0.8639, 0.3555, 0.8639, 0.304, 0.8146, 0.2825, 0.8966, 0.3379, 0.952, 0.3379, 0.952, 0.2825, 0.8966, 0.2871, 0.8793, 0.3376, 0.9529, 0.3376, 0.9529, 0.2871, 0.8793, 0.3064, 0.8024, 0.3498, 0.8927, 0.3064, 0.8024, 0.2768, 0.6572, 0.2947, 0.5823, 0.324, 0.7224, 0.324, 0.7224, 0.2947, 0.5823, 0.3059, 0.5344, 0.3414, 0.6362, 0.3414, 0.6362, 0.3059, 0.5344, 0.3049, 0.5399, 0.3504, 0.5895, 0.3504, 0.5895, 0.3049, 0.5399, 0.289, 0.6092, 0.337, 0.6603, 0.337, 0.6603, 0.289, 0.6092, 0.2533, 0.7505, 0.304, 0.8146, 0.304, 0.8146, 0.2533, 0.7505, 0.2455, 0.777, 0.2825, 0.8966, 0.2825, 0.8966, 0.2455, 0.777, 0.2582, 0.7306, 0.2871, 0.8793, 0.2871, 0.8793, 0.2582, 0.7306, 0.2768, 0.6572, 0.3064, 0.8024, 0.2768, 0.6572, 0.2494, 0.5072, 0.2676, 0.4349, 0.2947, 0.5823, 0.2947, 0.5823, 0.2676, 0.4349, 0.2794, 0.3896, 0.3059, 0.5344, 0.3059, 0.5344, 0.2794, 0.3896, 0.2751, 0.4075, 0.3049, 0.5399, 0.3049, 0.5399, 0.2751, 0.4075, 0.2491, 0.5115, 0.289, 0.6092, 0.289, 0.6092, 0.2491, 0.5115, 0.2233, 0.6129, 0.2533, 0.7505, 0.2533, 0.7505, 0.2233, 0.6129, 0.2193, 0.6272, 0.2455, 0.777, 0.2455, 0.777, 0.2193, 0.6272, 0.2312, 0.5801, 0.2582, 0.7306, 0.2582, 0.7306, 0.2312, 0.5801, 0.2494, 0.5072, 0.2768, 0.6572])
me_torus_001.update()

# ---- objects
ob_torus_001 = bpy.data.objects.new('Torus.001', me_torus_001)

# ---- transforms, parenting, visibility, modifiers, constraints
ob_torus_001.location = (0.0, 0.0, 0.0)
_m = ob_torus_001.modifiers.new('Smooth by Angle', 'NODES')
_m.node_group = ng_smooth_by_angle
_gi = [s.identifier for s in ng_smooth_by_angle.interface.items_tree if s.item_type == 'SOCKET' and s.in_out == 'INPUT']
_m[_gi[1]] = 1.047  # Angle
_m.use_pin_to_last = True
_m.show_group_selector = False

# ---- collection membership
col_collection.objects.link(ob_torus_001)

# ---- scene / render settings (as saved in the file)
scene.frame_start = 1; scene.frame_end = 250; scene.frame_set(1)
scene.render.engine = 'BLENDER_EEVEE_NEXT'
bpy.context.view_layer.update()

# ---- added for rendering (the .blend has no active camera and no usable light): camera, sun
cam_auto = bpy.data.cameras.new('AutoCamera')
cam_auto.lens = 50.0
cam_auto.sensor_width = 36.0
cam_auto.clip_end = 1000.0
ob_auto_camera = bpy.data.objects.new('AutoCamera', cam_auto)
scene.collection.objects.link(ob_auto_camera)
ob_auto_camera.location = (3.53551, -4.23736, 2.81427)
ob_auto_camera.rotation_euler = (1.09748, -7.21219e-08, 0.694738)
scene.camera = ob_auto_camera
light_auto_sun = bpy.data.lights.new('AutoSun', 'SUN')
light_auto_sun.energy = 3.0
light_auto_sun.angle = 0.0523599
ob_auto_sun = bpy.data.objects.new('AutoSun', light_auto_sun)
scene.collection.objects.link(ob_auto_sun)
ob_auto_sun.rotation_euler = (0.872665, 0.174533, 0.523599)
bpy.context.view_layer.update()
